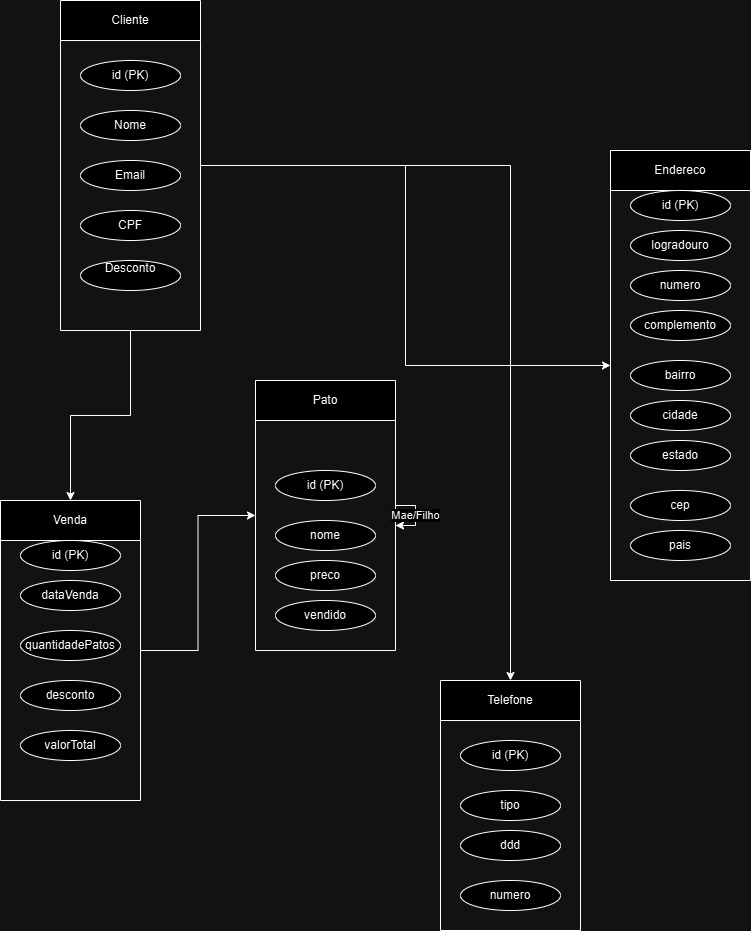

The diagram above was exported from draw.io. Its source (the exported page's mxGraphModel, read from the mxfile embedded in the PNG):
<mxGraphModel dx="2026" dy="1145" grid="1" gridSize="10" guides="1" tooltips="1" connect="1" arrows="1" fold="1" page="1" pageScale="1" pageWidth="850" pageHeight="1100" math="0" shadow="0">
  <root>
    <mxCell id="0" />
    <mxCell id="1" parent="0" />
    <mxCell id="284ofMb1T7yGZQNkVw5G-101" style="edgeStyle=orthogonalEdgeStyle;rounded=0;orthogonalLoop=1;jettySize=auto;html=1;exitX=0.5;exitY=1;exitDx=0;exitDy=0;" edge="1" parent="1" source="284ofMb1T7yGZQNkVw5G-65">
      <mxGeometry relative="1" as="geometry">
        <mxPoint x="160" y="390" as="targetPoint" />
      </mxGeometry>
    </mxCell>
    <mxCell id="284ofMb1T7yGZQNkVw5G-65" value="Cliente" style="shape=swimlane;whiteSpace=wrap;html=1;" vertex="1" parent="1">
      <mxGeometry x="90" y="60" width="140" height="330" as="geometry" />
    </mxCell>
    <mxCell id="284ofMb1T7yGZQNkVw5G-66" value="id (PK)" style="shape=ellipse;whiteSpace=wrap;html=1;" vertex="1" parent="284ofMb1T7yGZQNkVw5G-65">
      <mxGeometry x="20" y="60" width="100" height="30" as="geometry" />
    </mxCell>
    <mxCell id="284ofMb1T7yGZQNkVw5G-102" value="Nome" style="shape=ellipse;whiteSpace=wrap;html=1;" vertex="1" parent="284ofMb1T7yGZQNkVw5G-65">
      <mxGeometry x="20" y="110" width="100" height="30" as="geometry" />
    </mxCell>
    <mxCell id="284ofMb1T7yGZQNkVw5G-103" value="Email" style="shape=ellipse;whiteSpace=wrap;html=1;" vertex="1" parent="284ofMb1T7yGZQNkVw5G-65">
      <mxGeometry x="20" y="160" width="100" height="30" as="geometry" />
    </mxCell>
    <mxCell id="284ofMb1T7yGZQNkVw5G-104" value="CPF" style="shape=ellipse;whiteSpace=wrap;html=1;" vertex="1" parent="284ofMb1T7yGZQNkVw5G-65">
      <mxGeometry x="20" y="210" width="100" height="30" as="geometry" />
    </mxCell>
    <mxCell id="284ofMb1T7yGZQNkVw5G-105" value="Desconto&lt;div&gt;&lt;br&gt;&lt;/div&gt;" style="shape=ellipse;whiteSpace=wrap;html=1;" vertex="1" parent="284ofMb1T7yGZQNkVw5G-65">
      <mxGeometry x="20" y="260" width="100" height="30" as="geometry" />
    </mxCell>
    <mxCell id="284ofMb1T7yGZQNkVw5G-67" value="Venda" style="shape=swimlane;whiteSpace=wrap;html=1;" vertex="1" parent="1">
      <mxGeometry x="30" y="560" width="140" height="300" as="geometry" />
    </mxCell>
    <mxCell id="284ofMb1T7yGZQNkVw5G-68" value="id (PK)" style="shape=ellipse;whiteSpace=wrap;html=1;" vertex="1" parent="284ofMb1T7yGZQNkVw5G-67">
      <mxGeometry x="20" y="40" width="100" height="30" as="geometry" />
    </mxCell>
    <mxCell id="284ofMb1T7yGZQNkVw5G-69" value="dataVenda" style="shape=ellipse;whiteSpace=wrap;html=1;" vertex="1" parent="284ofMb1T7yGZQNkVw5G-67">
      <mxGeometry x="20" y="80" width="100" height="30" as="geometry" />
    </mxCell>
    <mxCell id="284ofMb1T7yGZQNkVw5G-70" value="quantidadePatos" style="shape=ellipse;whiteSpace=wrap;html=1;" vertex="1" parent="284ofMb1T7yGZQNkVw5G-67">
      <mxGeometry x="20" y="130" width="100" height="30" as="geometry" />
    </mxCell>
    <mxCell id="284ofMb1T7yGZQNkVw5G-71" value="desconto" style="shape=ellipse;whiteSpace=wrap;html=1;" vertex="1" parent="284ofMb1T7yGZQNkVw5G-67">
      <mxGeometry x="20" y="180" width="100" height="30" as="geometry" />
    </mxCell>
    <mxCell id="284ofMb1T7yGZQNkVw5G-72" value="valorTotal" style="shape=ellipse;whiteSpace=wrap;html=1;" vertex="1" parent="284ofMb1T7yGZQNkVw5G-67">
      <mxGeometry x="20" y="230" width="100" height="30" as="geometry" />
    </mxCell>
    <mxCell id="284ofMb1T7yGZQNkVw5G-73" value="Endereco" style="shape=swimlane;whiteSpace=wrap;html=1;" vertex="1" parent="1">
      <mxGeometry x="640" y="210" width="140" height="430" as="geometry" />
    </mxCell>
    <mxCell id="284ofMb1T7yGZQNkVw5G-74" value="id (PK)" style="shape=ellipse;whiteSpace=wrap;html=1;" vertex="1" parent="284ofMb1T7yGZQNkVw5G-73">
      <mxGeometry x="20" y="40" width="100" height="30" as="geometry" />
    </mxCell>
    <mxCell id="284ofMb1T7yGZQNkVw5G-75" value="logradouro" style="shape=ellipse;whiteSpace=wrap;html=1;" vertex="1" parent="284ofMb1T7yGZQNkVw5G-73">
      <mxGeometry x="20" y="80" width="100" height="30" as="geometry" />
    </mxCell>
    <mxCell id="284ofMb1T7yGZQNkVw5G-76" value="numero" style="shape=ellipse;whiteSpace=wrap;html=1;" vertex="1" parent="284ofMb1T7yGZQNkVw5G-73">
      <mxGeometry x="20" y="120" width="100" height="30" as="geometry" />
    </mxCell>
    <mxCell id="284ofMb1T7yGZQNkVw5G-77" value="complemento" style="shape=ellipse;whiteSpace=wrap;html=1;" vertex="1" parent="284ofMb1T7yGZQNkVw5G-73">
      <mxGeometry x="20" y="160" width="100" height="30" as="geometry" />
    </mxCell>
    <mxCell id="284ofMb1T7yGZQNkVw5G-78" value="bairro" style="shape=ellipse;whiteSpace=wrap;html=1;" vertex="1" parent="284ofMb1T7yGZQNkVw5G-73">
      <mxGeometry x="20" y="210" width="100" height="30" as="geometry" />
    </mxCell>
    <mxCell id="284ofMb1T7yGZQNkVw5G-79" value="cidade" style="shape=ellipse;whiteSpace=wrap;html=1;" vertex="1" parent="284ofMb1T7yGZQNkVw5G-73">
      <mxGeometry x="20" y="250" width="100" height="30" as="geometry" />
    </mxCell>
    <mxCell id="284ofMb1T7yGZQNkVw5G-80" value="estado" style="shape=ellipse;whiteSpace=wrap;html=1;" vertex="1" parent="284ofMb1T7yGZQNkVw5G-73">
      <mxGeometry x="20" y="290" width="100" height="30" as="geometry" />
    </mxCell>
    <mxCell id="284ofMb1T7yGZQNkVw5G-81" value="cep" style="shape=ellipse;whiteSpace=wrap;html=1;" vertex="1" parent="284ofMb1T7yGZQNkVw5G-73">
      <mxGeometry x="20" y="340" width="100" height="30" as="geometry" />
    </mxCell>
    <mxCell id="284ofMb1T7yGZQNkVw5G-82" value="pais" style="shape=ellipse;whiteSpace=wrap;html=1;" vertex="1" parent="284ofMb1T7yGZQNkVw5G-73">
      <mxGeometry x="20" y="380" width="100" height="30" as="geometry" />
    </mxCell>
    <mxCell id="284ofMb1T7yGZQNkVw5G-83" value="Pato" style="shape=swimlane;whiteSpace=wrap;html=1;" vertex="1" parent="1">
      <mxGeometry x="285" y="440" width="140" height="270" as="geometry" />
    </mxCell>
    <mxCell id="284ofMb1T7yGZQNkVw5G-84" value="id (PK)" style="shape=ellipse;whiteSpace=wrap;html=1;" vertex="1" parent="284ofMb1T7yGZQNkVw5G-83">
      <mxGeometry x="20" y="90" width="100" height="30" as="geometry" />
    </mxCell>
    <mxCell id="284ofMb1T7yGZQNkVw5G-85" value="nome" style="shape=ellipse;whiteSpace=wrap;html=1;" vertex="1" parent="284ofMb1T7yGZQNkVw5G-83">
      <mxGeometry x="20" y="140" width="100" height="30" as="geometry" />
    </mxCell>
    <mxCell id="284ofMb1T7yGZQNkVw5G-86" value="preco" style="shape=ellipse;whiteSpace=wrap;html=1;" vertex="1" parent="284ofMb1T7yGZQNkVw5G-83">
      <mxGeometry x="20" y="180" width="100" height="30" as="geometry" />
    </mxCell>
    <mxCell id="284ofMb1T7yGZQNkVw5G-87" value="vendido" style="shape=ellipse;whiteSpace=wrap;html=1;" vertex="1" parent="284ofMb1T7yGZQNkVw5G-83">
      <mxGeometry x="20" y="220" width="100" height="30" as="geometry" />
    </mxCell>
    <mxCell id="284ofMb1T7yGZQNkVw5G-88" value="Telefone" style="shape=swimlane;whiteSpace=wrap;html=1;" vertex="1" parent="1">
      <mxGeometry x="470" y="740" width="140" height="250" as="geometry" />
    </mxCell>
    <mxCell id="284ofMb1T7yGZQNkVw5G-89" value="id (PK)" style="shape=ellipse;whiteSpace=wrap;html=1;" vertex="1" parent="284ofMb1T7yGZQNkVw5G-88">
      <mxGeometry x="20" y="60" width="100" height="30" as="geometry" />
    </mxCell>
    <mxCell id="284ofMb1T7yGZQNkVw5G-90" value="tipo" style="shape=ellipse;whiteSpace=wrap;html=1;" vertex="1" parent="284ofMb1T7yGZQNkVw5G-88">
      <mxGeometry x="20" y="110" width="100" height="30" as="geometry" />
    </mxCell>
    <mxCell id="284ofMb1T7yGZQNkVw5G-91" value="ddd" style="shape=ellipse;whiteSpace=wrap;html=1;" vertex="1" parent="284ofMb1T7yGZQNkVw5G-88">
      <mxGeometry x="20" y="150" width="100" height="30" as="geometry" />
    </mxCell>
    <mxCell id="284ofMb1T7yGZQNkVw5G-92" value="numero" style="shape=ellipse;whiteSpace=wrap;html=1;" vertex="1" parent="284ofMb1T7yGZQNkVw5G-88">
      <mxGeometry x="20" y="200" width="100" height="30" as="geometry" />
    </mxCell>
    <mxCell id="284ofMb1T7yGZQNkVw5G-93" value="" style="edgeStyle=orthogonalEdgeStyle;rounded=0;orthogonalLoop=1;jettySize=auto;html=1;" edge="1" parent="1" source="284ofMb1T7yGZQNkVw5G-65" target="284ofMb1T7yGZQNkVw5G-67">
      <mxGeometry relative="1" as="geometry" />
    </mxCell>
    <mxCell id="284ofMb1T7yGZQNkVw5G-94" value="" style="edgeStyle=orthogonalEdgeStyle;rounded=0;orthogonalLoop=1;jettySize=auto;html=1;" edge="1" parent="1" source="284ofMb1T7yGZQNkVw5G-65" target="284ofMb1T7yGZQNkVw5G-73">
      <mxGeometry relative="1" as="geometry" />
    </mxCell>
    <mxCell id="284ofMb1T7yGZQNkVw5G-95" value="" style="edgeStyle=orthogonalEdgeStyle;rounded=0;orthogonalLoop=1;jettySize=auto;html=1;" edge="1" parent="1" source="284ofMb1T7yGZQNkVw5G-65" target="284ofMb1T7yGZQNkVw5G-88">
      <mxGeometry relative="1" as="geometry" />
    </mxCell>
    <mxCell id="284ofMb1T7yGZQNkVw5G-96" value="" style="edgeStyle=orthogonalEdgeStyle;rounded=0;orthogonalLoop=1;jettySize=auto;html=1;" edge="1" parent="1" source="284ofMb1T7yGZQNkVw5G-67" target="284ofMb1T7yGZQNkVw5G-83">
      <mxGeometry relative="1" as="geometry" />
    </mxCell>
    <mxCell id="284ofMb1T7yGZQNkVw5G-97" value="Mae/Filho" style="edgeStyle=orthogonalEdgeStyle;rounded=0;orthogonalLoop=1;jettySize=auto;html=1;" edge="1" parent="1" source="284ofMb1T7yGZQNkVw5G-83" target="284ofMb1T7yGZQNkVw5G-83">
      <mxGeometry relative="1" as="geometry" />
    </mxCell>
  </root>
</mxGraphModel>